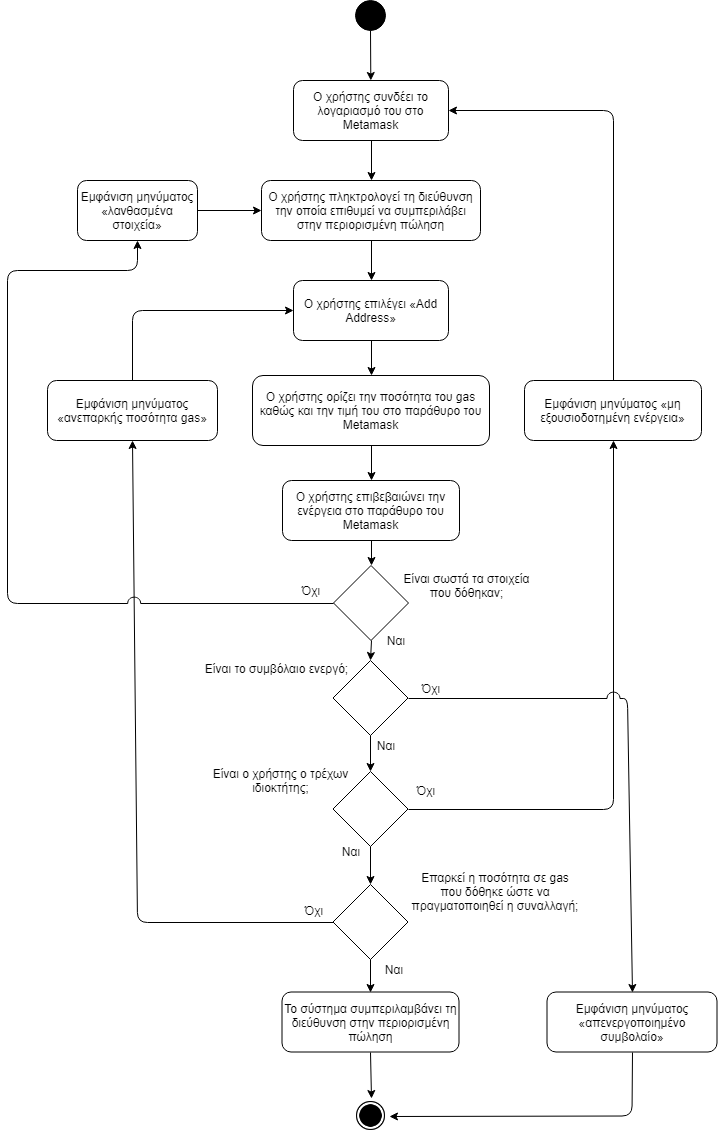

The diagram above was exported from draw.io. Its source (the exported page's mxGraphModel, read from the mxfile embedded in the PNG):
<mxGraphModel dx="1394" dy="-467" grid="1" gridSize="10" guides="1" tooltips="1" connect="1" arrows="1" fold="1" page="1" pageScale="1" pageWidth="827" pageHeight="1169" background="#ffffff" math="0" shadow="0">
  <root>
    <mxCell id="0" />
    <mxCell id="1" parent="0" />
    <mxCell id="Za0Gc3VCnr-K5jOjUkIN-56" value="" style="ellipse;whiteSpace=wrap;html=1;aspect=fixed;fillColor=#000000;gradientColor=none;" parent="1" vertex="1">
      <mxGeometry x="398" y="1200" width="30" height="30" as="geometry" />
    </mxCell>
    <mxCell id="Za0Gc3VCnr-K5jOjUkIN-57" value="Ο χρήστης συνδέει το λογαριασμό του στο Metamask" style="rounded=1;whiteSpace=wrap;html=1;fillColor=#ffffff;gradientColor=none;" parent="1" vertex="1">
      <mxGeometry x="336" y="1280" width="155" height="60" as="geometry" />
    </mxCell>
    <mxCell id="Za0Gc3VCnr-K5jOjUkIN-58" value="Ο χρήστης πληκτρολογεί τη διεύθυνση την οποία επιθυμεί να συμπεριλάβει στην περιορισμένη πώληση" style="rounded=1;whiteSpace=wrap;html=1;fillColor=#ffffff;gradientColor=none;" parent="1" vertex="1">
      <mxGeometry x="304" y="1380" width="219" height="60" as="geometry" />
    </mxCell>
    <mxCell id="Za0Gc3VCnr-K5jOjUkIN-59" value="Ο χρήστης επιλέγει «Add Address»" style="rounded=1;whiteSpace=wrap;html=1;fillColor=#ffffff;gradientColor=none;" parent="1" vertex="1">
      <mxGeometry x="336" y="1480" width="155" height="60" as="geometry" />
    </mxCell>
    <mxCell id="Za0Gc3VCnr-K5jOjUkIN-60" value="Ο χρήστης ορίζει την ποσότητα του gas καθώς και την τιμή του στο παράθυρο του Metamask" style="rounded=1;whiteSpace=wrap;html=1;fillColor=#ffffff;gradientColor=none;" parent="1" vertex="1">
      <mxGeometry x="295" y="1575" width="237" height="70" as="geometry" />
    </mxCell>
    <mxCell id="Za0Gc3VCnr-K5jOjUkIN-61" value="Ο χρήστης επιβεβαιώνει την ενέργεια στο παράθυρο του Metamask" style="rounded=1;whiteSpace=wrap;html=1;fillColor=#ffffff;gradientColor=none;" parent="1" vertex="1">
      <mxGeometry x="325" y="1680" width="177" height="60" as="geometry" />
    </mxCell>
    <mxCell id="Za0Gc3VCnr-K5jOjUkIN-62" value="" style="rhombus;whiteSpace=wrap;html=1;aspect=fixed;" parent="1" vertex="1">
      <mxGeometry x="375.5" y="1860" width="75" height="75" as="geometry" />
    </mxCell>
    <mxCell id="Za0Gc3VCnr-K5jOjUkIN-63" value="Είναι ο χρήστης ο τρέχων ιδιοκτήτης;" style="text;html=1;strokeColor=none;fillColor=none;align=center;verticalAlign=middle;whiteSpace=wrap;rounded=0;" parent="1" vertex="1">
      <mxGeometry x="234" y="1960" width="179" height="40" as="geometry" />
    </mxCell>
    <mxCell id="Za0Gc3VCnr-K5jOjUkIN-69" value="Ναι" style="text;html=1;strokeColor=none;fillColor=none;align=center;verticalAlign=middle;whiteSpace=wrap;rounded=0;" parent="1" vertex="1">
      <mxGeometry x="407.5" y="1935" width="40" height="20" as="geometry" />
    </mxCell>
    <mxCell id="Za0Gc3VCnr-K5jOjUkIN-70" value="Όχι" style="text;html=1;strokeColor=none;fillColor=none;align=center;verticalAlign=middle;whiteSpace=wrap;rounded=0;" parent="1" vertex="1">
      <mxGeometry x="452.5" y="1877.5" width="40" height="20" as="geometry" />
    </mxCell>
    <mxCell id="Za0Gc3VCnr-K5jOjUkIN-71" value="" style="rhombus;whiteSpace=wrap;html=1;aspect=fixed;" parent="1" vertex="1">
      <mxGeometry x="375.5" y="2084" width="75" height="75" as="geometry" />
    </mxCell>
    <mxCell id="Za0Gc3VCnr-K5jOjUkIN-72" value="Επαρκεί η ποσότητα σε gas που δόθηκε ώστε να πραγματοποιηθεί η συναλλαγή;" style="text;html=1;strokeColor=none;fillColor=none;align=center;verticalAlign=middle;whiteSpace=wrap;rounded=0;" parent="1" vertex="1">
      <mxGeometry x="452.5" y="2060.5" width="170" height="60" as="geometry" />
    </mxCell>
    <mxCell id="Za0Gc3VCnr-K5jOjUkIN-73" value="Ναι" style="text;html=1;strokeColor=none;fillColor=none;align=center;verticalAlign=middle;whiteSpace=wrap;rounded=0;" parent="1" vertex="1">
      <mxGeometry x="415.5" y="2159" width="40" height="20" as="geometry" />
    </mxCell>
    <mxCell id="Za0Gc3VCnr-K5jOjUkIN-74" value="Όχι" style="text;html=1;strokeColor=none;fillColor=none;align=center;verticalAlign=middle;whiteSpace=wrap;rounded=0;" parent="1" vertex="1">
      <mxGeometry x="335.5" y="2100" width="40" height="20" as="geometry" />
    </mxCell>
    <mxCell id="Za0Gc3VCnr-K5jOjUkIN-75" value="" style="shape=image;html=1;verticalAlign=top;verticalLabelPosition=bottom;labelBackgroundColor=#ffffff;imageAspect=0;aspect=fixed;image=https://cdn4.iconfinder.com/data/icons/ionicons/512/icon-ios7-circle-filled-128.png;fillColor=#000000;gradientColor=none;" parent="1" vertex="1">
      <mxGeometry x="395.5" y="2297.5" width="36" height="36" as="geometry" />
    </mxCell>
    <mxCell id="Za0Gc3VCnr-K5jOjUkIN-76" value="" style="endArrow=classic;html=1;exitX=0.5;exitY=1;exitDx=0;exitDy=0;" parent="1" source="Za0Gc3VCnr-K5jOjUkIN-56" target="Za0Gc3VCnr-K5jOjUkIN-57" edge="1">
      <mxGeometry width="50" height="50" relative="1" as="geometry">
        <mxPoint x="210" y="2190" as="sourcePoint" />
        <mxPoint x="260" y="2140" as="targetPoint" />
      </mxGeometry>
    </mxCell>
    <mxCell id="Za0Gc3VCnr-K5jOjUkIN-77" value="Εμφάνιση μηνύματος «μη εξουσιοδοτημένη ενέργεια»" style="rounded=1;whiteSpace=wrap;html=1;fillColor=#ffffff;gradientColor=none;" parent="1" vertex="1">
      <mxGeometry x="567" y="1580" width="177" height="60" as="geometry" />
    </mxCell>
    <mxCell id="Za0Gc3VCnr-K5jOjUkIN-79" value="Εμφάνιση μηνύματος «ανεπαρκής ποσότητα gas»" style="rounded=1;whiteSpace=wrap;html=1;" parent="1" vertex="1">
      <mxGeometry x="90" y="1580" width="170" height="60" as="geometry" />
    </mxCell>
    <mxCell id="Za0Gc3VCnr-K5jOjUkIN-80" value="" style="endArrow=classic;html=1;exitX=0.5;exitY=1;exitDx=0;exitDy=0;entryX=0.5;entryY=0;entryDx=0;entryDy=0;" parent="1" source="Za0Gc3VCnr-K5jOjUkIN-57" target="Za0Gc3VCnr-K5jOjUkIN-58" edge="1">
      <mxGeometry width="50" height="50" relative="1" as="geometry">
        <mxPoint x="423" y="1240" as="sourcePoint" />
        <mxPoint x="423.3125" y="1290" as="targetPoint" />
      </mxGeometry>
    </mxCell>
    <mxCell id="Za0Gc3VCnr-K5jOjUkIN-83" value="" style="endArrow=classic;html=1;exitX=0.5;exitY=1;exitDx=0;exitDy=0;entryX=0.5;entryY=0;entryDx=0;entryDy=0;" parent="1" source="Za0Gc3VCnr-K5jOjUkIN-58" target="Za0Gc3VCnr-K5jOjUkIN-59" edge="1">
      <mxGeometry width="50" height="50" relative="1" as="geometry">
        <mxPoint x="433" y="1250" as="sourcePoint" />
        <mxPoint x="433.3125" y="1300" as="targetPoint" />
      </mxGeometry>
    </mxCell>
    <mxCell id="Za0Gc3VCnr-K5jOjUkIN-84" value="" style="endArrow=classic;html=1;exitX=0.5;exitY=1;exitDx=0;exitDy=0;entryX=0.5;entryY=0;entryDx=0;entryDy=0;" parent="1" source="Za0Gc3VCnr-K5jOjUkIN-59" target="Za0Gc3VCnr-K5jOjUkIN-60" edge="1">
      <mxGeometry width="50" height="50" relative="1" as="geometry">
        <mxPoint x="443" y="1260" as="sourcePoint" />
        <mxPoint x="443.3125" y="1310" as="targetPoint" />
      </mxGeometry>
    </mxCell>
    <mxCell id="Za0Gc3VCnr-K5jOjUkIN-85" value="" style="endArrow=classic;html=1;exitX=0.5;exitY=1;exitDx=0;exitDy=0;entryX=0.5;entryY=0;entryDx=0;entryDy=0;" parent="1" source="Za0Gc3VCnr-K5jOjUkIN-60" target="Za0Gc3VCnr-K5jOjUkIN-61" edge="1">
      <mxGeometry width="50" height="50" relative="1" as="geometry">
        <mxPoint x="453" y="1270" as="sourcePoint" />
        <mxPoint x="453.3125" y="1320" as="targetPoint" />
      </mxGeometry>
    </mxCell>
    <mxCell id="Za0Gc3VCnr-K5jOjUkIN-89" value="" style="endArrow=classic;html=1;exitX=0;exitY=0.5;exitDx=0;exitDy=0;entryX=0.5;entryY=1;entryDx=0;entryDy=0;" parent="1" source="Za0Gc3VCnr-K5jOjUkIN-71" target="Za0Gc3VCnr-K5jOjUkIN-79" edge="1">
      <mxGeometry width="50" height="50" relative="1" as="geometry">
        <mxPoint x="444" y="1770" as="sourcePoint" />
        <mxPoint x="444" y="1810" as="targetPoint" />
        <Array as="points">
          <mxPoint x="180" y="2122" />
        </Array>
      </mxGeometry>
    </mxCell>
    <mxCell id="Za0Gc3VCnr-K5jOjUkIN-90" value="" style="endArrow=classic;html=1;exitX=0.5;exitY=0;exitDx=0;exitDy=0;entryX=0;entryY=0.5;entryDx=0;entryDy=0;" parent="1" source="Za0Gc3VCnr-K5jOjUkIN-79" target="Za0Gc3VCnr-K5jOjUkIN-59" edge="1">
      <mxGeometry width="50" height="50" relative="1" as="geometry">
        <mxPoint x="454" y="1780" as="sourcePoint" />
        <mxPoint x="454" y="1820" as="targetPoint" />
        <Array as="points">
          <mxPoint x="175" y="1510" />
        </Array>
      </mxGeometry>
    </mxCell>
    <mxCell id="Za0Gc3VCnr-K5jOjUkIN-92" value="" style="endArrow=classic;html=1;exitX=0.5;exitY=1;exitDx=0;exitDy=0;entryX=0.5;entryY=0;entryDx=0;entryDy=0;" parent="1" source="Za0Gc3VCnr-K5jOjUkIN-62" target="8HobkBCGG9B500jXsu6o-1" edge="1">
      <mxGeometry width="50" height="50" relative="1" as="geometry">
        <mxPoint x="463.5" y="1817.5" as="sourcePoint" />
        <mxPoint x="339.5" y="1887.5" as="targetPoint" />
      </mxGeometry>
    </mxCell>
    <mxCell id="Za0Gc3VCnr-K5jOjUkIN-94" value="Το σύστημα συμπεριλαμβάνει τη διεύθυνση στην περιορισμένη πώληση" style="rounded=1;whiteSpace=wrap;html=1;fillColor=#ffffff;gradientColor=none;" parent="1" vertex="1">
      <mxGeometry x="324.5" y="2191.5" width="177" height="60" as="geometry" />
    </mxCell>
    <mxCell id="Za0Gc3VCnr-K5jOjUkIN-95" value="" style="endArrow=classic;html=1;entryX=0.5;entryY=0;entryDx=0;entryDy=0;exitX=0.5;exitY=1;exitDx=0;exitDy=0;" parent="1" source="Za0Gc3VCnr-K5jOjUkIN-71" target="Za0Gc3VCnr-K5jOjUkIN-94" edge="1">
      <mxGeometry width="50" height="50" relative="1" as="geometry">
        <mxPoint x="450" y="2170" as="sourcePoint" />
        <mxPoint x="423.5" y="2051.5" as="targetPoint" />
      </mxGeometry>
    </mxCell>
    <mxCell id="Za0Gc3VCnr-K5jOjUkIN-96" value="" style="endArrow=classic;html=1;exitX=0.5;exitY=1;exitDx=0;exitDy=0;entryX=0.5;entryY=0;entryDx=0;entryDy=0;" parent="1" source="Za0Gc3VCnr-K5jOjUkIN-94" target="Za0Gc3VCnr-K5jOjUkIN-75" edge="1">
      <mxGeometry width="50" height="50" relative="1" as="geometry">
        <mxPoint x="433.5" y="1976.5" as="sourcePoint" />
        <mxPoint x="433.5" y="2061.5" as="targetPoint" />
      </mxGeometry>
    </mxCell>
    <mxCell id="8HobkBCGG9B500jXsu6o-1" value="" style="rhombus;whiteSpace=wrap;html=1;aspect=fixed;" parent="1" vertex="1">
      <mxGeometry x="375.5" y="1971" width="75" height="75" as="geometry" />
    </mxCell>
    <mxCell id="8HobkBCGG9B500jXsu6o-2" value="" style="endArrow=classic;html=1;entryX=0.5;entryY=0;entryDx=0;entryDy=0;exitX=0.5;exitY=1;exitDx=0;exitDy=0;" parent="1" source="8HobkBCGG9B500jXsu6o-1" target="Za0Gc3VCnr-K5jOjUkIN-71" edge="1">
      <mxGeometry width="50" height="50" relative="1" as="geometry">
        <mxPoint x="459.5" y="2007.5" as="sourcePoint" />
        <mxPoint x="423.5" y="1937.5" as="targetPoint" />
      </mxGeometry>
    </mxCell>
    <mxCell id="8HobkBCGG9B500jXsu6o-3" value="Είναι το συμβόλαιο ενεργό;" style="text;html=1;strokeColor=none;fillColor=none;align=center;verticalAlign=middle;whiteSpace=wrap;rounded=0;" parent="1" vertex="1">
      <mxGeometry x="228.5" y="1847.5" width="179" height="40" as="geometry" />
    </mxCell>
    <mxCell id="8HobkBCGG9B500jXsu6o-4" value="Ναι" style="text;html=1;strokeColor=none;fillColor=none;align=center;verticalAlign=middle;whiteSpace=wrap;rounded=0;" parent="1" vertex="1">
      <mxGeometry x="373" y="2040.5" width="40" height="20" as="geometry" />
    </mxCell>
    <mxCell id="8HobkBCGG9B500jXsu6o-5" value="Όχι" style="text;html=1;strokeColor=none;fillColor=none;align=center;verticalAlign=middle;whiteSpace=wrap;rounded=0;" parent="1" vertex="1">
      <mxGeometry x="447.5" y="1980" width="40" height="20" as="geometry" />
    </mxCell>
    <mxCell id="8HobkBCGG9B500jXsu6o-7" value="Εμφάνιση μηνύματος «απενεργοποιημένο συμβολαίο»" style="rounded=1;whiteSpace=wrap;html=1;" parent="1" vertex="1">
      <mxGeometry x="589.5" y="2191.5" width="170" height="60" as="geometry" />
    </mxCell>
    <mxCell id="8HobkBCGG9B500jXsu6o-13" value="" style="endArrow=classic;html=1;exitX=0.5;exitY=0;exitDx=0;exitDy=0;entryX=1;entryY=0.5;entryDx=0;entryDy=0;" parent="1" source="Za0Gc3VCnr-K5jOjUkIN-77" target="Za0Gc3VCnr-K5jOjUkIN-57" edge="1">
      <mxGeometry width="50" height="50" relative="1" as="geometry">
        <mxPoint x="424" y="1350" as="sourcePoint" />
        <mxPoint x="424" y="1390" as="targetPoint" />
        <Array as="points">
          <mxPoint x="656" y="1310" />
        </Array>
      </mxGeometry>
    </mxCell>
    <mxCell id="8HobkBCGG9B500jXsu6o-14" value="" style="endArrow=classic;html=1;exitX=0.5;exitY=1;exitDx=0;exitDy=0;entryX=1;entryY=0.5;entryDx=0;entryDy=0;" parent="1" source="8HobkBCGG9B500jXsu6o-7" target="Za0Gc3VCnr-K5jOjUkIN-75" edge="1">
      <mxGeometry width="50" height="50" relative="1" as="geometry">
        <mxPoint x="422.5" y="2126.5" as="sourcePoint" />
        <mxPoint x="423.5" y="2201.5" as="targetPoint" />
        <Array as="points">
          <mxPoint x="674.5" y="2315.5" />
        </Array>
      </mxGeometry>
    </mxCell>
    <mxCell id="8HobkBCGG9B500jXsu6o-15" value="" style="endArrow=classic;html=1;entryX=0.5;entryY=1;entryDx=0;entryDy=0;exitX=1;exitY=0.5;exitDx=0;exitDy=0;" parent="1" source="8HobkBCGG9B500jXsu6o-1" target="Za0Gc3VCnr-K5jOjUkIN-77" edge="1">
      <mxGeometry width="50" height="50" relative="1" as="geometry">
        <mxPoint x="470" y="1950" as="sourcePoint" />
        <mxPoint x="424" y="1790" as="targetPoint" />
        <Array as="points">
          <mxPoint x="656" y="2009" />
        </Array>
      </mxGeometry>
    </mxCell>
    <mxCell id="8HobkBCGG9B500jXsu6o-18" value="" style="endArrow=classic;html=1;exitX=1;exitY=0.5;exitDx=0;exitDy=0;entryX=0.5;entryY=0;entryDx=0;entryDy=0;jumpStyle=arc;jumpSize=13;" parent="1" source="Za0Gc3VCnr-K5jOjUkIN-62" target="8HobkBCGG9B500jXsu6o-7" edge="1">
      <mxGeometry width="50" height="50" relative="1" as="geometry">
        <mxPoint x="69.5" y="2407.5" as="sourcePoint" />
        <mxPoint x="119.5" y="2357.5" as="targetPoint" />
        <Array as="points">
          <mxPoint x="670" y="1898" />
        </Array>
      </mxGeometry>
    </mxCell>
    <mxCell id="zKC-YzExbiIuCvpwrtFM-3" value="" style="rhombus;whiteSpace=wrap;html=1;fillColor=#ffffff;gradientColor=none;" parent="1" vertex="1">
      <mxGeometry x="376" y="1765" width="75" height="75" as="geometry" />
    </mxCell>
    <mxCell id="zKC-YzExbiIuCvpwrtFM-4" value="" style="endArrow=classic;html=1;exitX=0.5;exitY=1;exitDx=0;exitDy=0;entryX=0.5;entryY=0;entryDx=0;entryDy=0;" parent="1" source="Za0Gc3VCnr-K5jOjUkIN-61" target="zKC-YzExbiIuCvpwrtFM-3" edge="1">
      <mxGeometry width="50" height="50" relative="1" as="geometry">
        <mxPoint x="580" y="1770" as="sourcePoint" />
        <mxPoint x="630" y="1720" as="targetPoint" />
      </mxGeometry>
    </mxCell>
    <mxCell id="zKC-YzExbiIuCvpwrtFM-5" value="" style="endArrow=classic;html=1;exitX=0.5;exitY=1;exitDx=0;exitDy=0;entryX=0.5;entryY=0;entryDx=0;entryDy=0;" parent="1" source="zKC-YzExbiIuCvpwrtFM-3" target="Za0Gc3VCnr-K5jOjUkIN-62" edge="1">
      <mxGeometry width="50" height="50" relative="1" as="geometry">
        <mxPoint x="550" y="1800" as="sourcePoint" />
        <mxPoint x="600" y="1750" as="targetPoint" />
      </mxGeometry>
    </mxCell>
    <mxCell id="zKC-YzExbiIuCvpwrtFM-6" value="Όχι" style="text;html=1;strokeColor=none;fillColor=none;align=center;verticalAlign=middle;whiteSpace=wrap;rounded=0;" parent="1" vertex="1">
      <mxGeometry x="333" y="1780" width="40" height="20" as="geometry" />
    </mxCell>
    <mxCell id="zKC-YzExbiIuCvpwrtFM-7" value="Ναι" style="text;html=1;strokeColor=none;fillColor=none;align=center;verticalAlign=middle;whiteSpace=wrap;rounded=0;" parent="1" vertex="1">
      <mxGeometry x="417.5" y="1830" width="40" height="20" as="geometry" />
    </mxCell>
    <mxCell id="zKC-YzExbiIuCvpwrtFM-8" value="Εμφάνιση μηνύματος «λανθασμένα στοιχεία»" style="rounded=1;whiteSpace=wrap;html=1;" parent="1" vertex="1">
      <mxGeometry x="120" y="1380" width="120" height="60" as="geometry" />
    </mxCell>
    <mxCell id="zKC-YzExbiIuCvpwrtFM-9" value="" style="endArrow=classic;html=1;exitX=0;exitY=0.5;exitDx=0;exitDy=0;entryX=0.5;entryY=1;entryDx=0;entryDy=0;jumpStyle=arc;jumpSize=13;" parent="1" source="zKC-YzExbiIuCvpwrtFM-3" target="zKC-YzExbiIuCvpwrtFM-8" edge="1">
      <mxGeometry width="50" height="50" relative="1" as="geometry">
        <mxPoint x="100" y="1830" as="sourcePoint" />
        <mxPoint x="150" y="1780" as="targetPoint" />
        <Array as="points">
          <mxPoint x="50" y="1803" />
          <mxPoint x="50" y="1470" />
          <mxPoint x="180" y="1470" />
        </Array>
      </mxGeometry>
    </mxCell>
    <mxCell id="zKC-YzExbiIuCvpwrtFM-10" value="" style="endArrow=classic;html=1;exitX=1;exitY=0.5;exitDx=0;exitDy=0;entryX=0;entryY=0.5;entryDx=0;entryDy=0;" parent="1" source="zKC-YzExbiIuCvpwrtFM-8" target="Za0Gc3VCnr-K5jOjUkIN-58" edge="1">
      <mxGeometry width="50" height="50" relative="1" as="geometry">
        <mxPoint x="260" y="1340" as="sourcePoint" />
        <mxPoint x="310" y="1290" as="targetPoint" />
      </mxGeometry>
    </mxCell>
    <mxCell id="zKC-YzExbiIuCvpwrtFM-11" value="Είναι σωστά τα στοιχεία που δόθηκαν;" style="text;html=1;strokeColor=none;fillColor=none;align=center;verticalAlign=middle;whiteSpace=wrap;rounded=0;" parent="1" vertex="1">
      <mxGeometry x="437.5" y="1755" width="143" height="60" as="geometry" />
    </mxCell>
  </root>
</mxGraphModel>